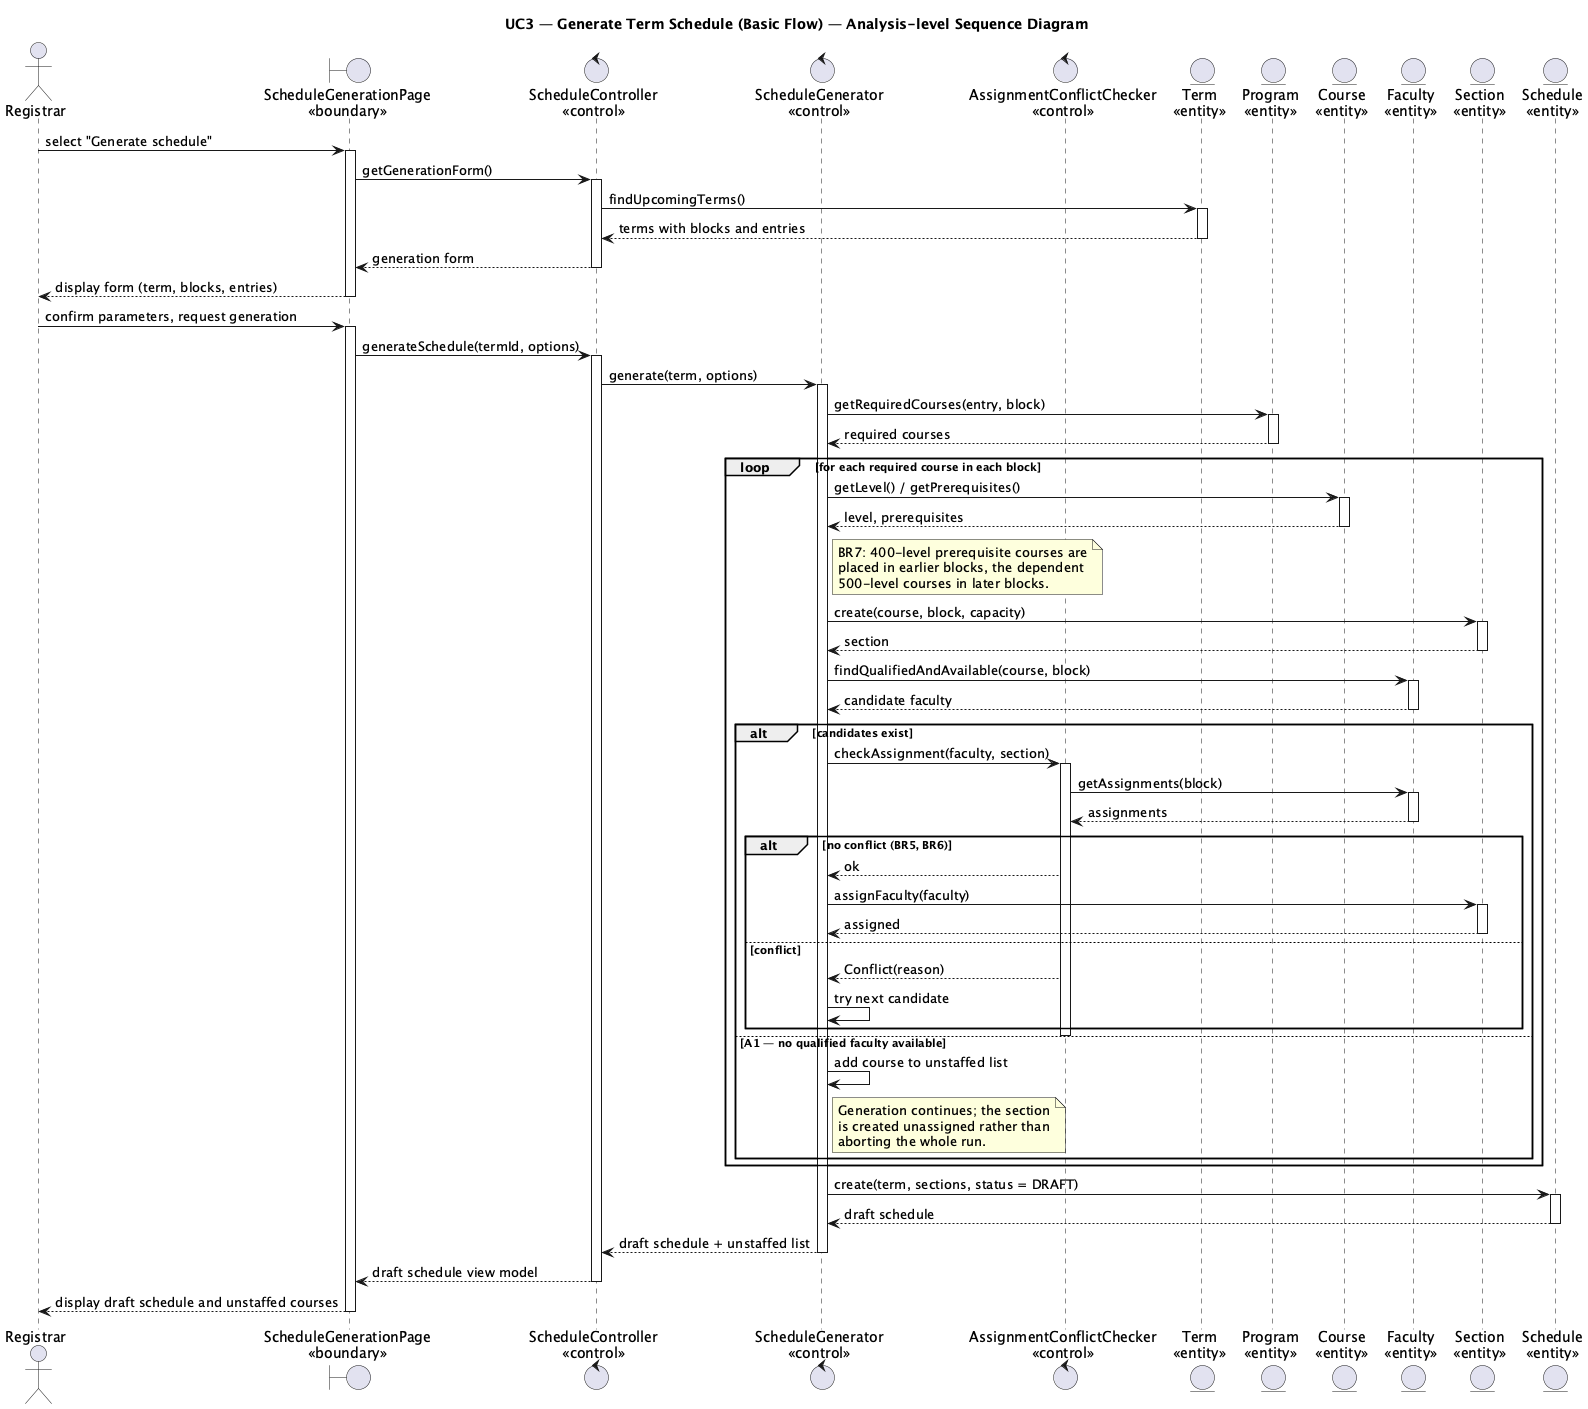

The diagram above was rendered by PlantUML. Its source (embedded in the PNG):
@startuml sd_uc3_generate_schedule
skinparam shadowing false
title UC3 — Generate Term Schedule (Basic Flow) — Analysis-level Sequence Diagram

actor "Registrar" as Admin
boundary "ScheduleGenerationPage\n<<boundary>>" as UI
control "ScheduleController\n<<control>>" as Ctrl
control "ScheduleGenerator\n<<control>>" as Generator
control "AssignmentConflictChecker\n<<control>>" as Checker
entity "Term\n<<entity>>" as Term
entity "Program\n<<entity>>" as Program
entity "Course\n<<entity>>" as Course
entity "Faculty\n<<entity>>" as Faculty
entity "Section\n<<entity>>" as Section
entity "Schedule\n<<entity>>" as Schedule

Admin -> UI : select "Generate schedule"
activate UI
UI -> Ctrl : getGenerationForm()
activate Ctrl
Ctrl -> Term : findUpcomingTerms()
activate Term
Term --> Ctrl : terms with blocks and entries
deactivate Term
Ctrl --> UI : generation form
deactivate Ctrl
UI --> Admin : display form (term, blocks, entries)
deactivate UI

Admin -> UI : confirm parameters, request generation
activate UI
UI -> Ctrl : generateSchedule(termId, options)
activate Ctrl
Ctrl -> Generator : generate(term, options)
activate Generator

Generator -> Program : getRequiredCourses(entry, block)
activate Program
Program --> Generator : required courses
deactivate Program

loop for each required course in each block
    Generator -> Course : getLevel() / getPrerequisites()
    activate Course
    Course --> Generator : level, prerequisites
    deactivate Course

    note right of Generator
      BR7: 400-level prerequisite courses are
      placed in earlier blocks, the dependent
      500-level courses in later blocks.
    end note

    Generator -> Section : create(course, block, capacity)
    activate Section
    Section --> Generator : section
    deactivate Section

    Generator -> Faculty : findQualifiedAndAvailable(course, block)
    activate Faculty
    Faculty --> Generator : candidate faculty
    deactivate Faculty

    alt candidates exist
        Generator -> Checker : checkAssignment(faculty, section)
        activate Checker
        Checker -> Faculty : getAssignments(block)
        activate Faculty
        Faculty --> Checker : assignments
        deactivate Faculty
        alt no conflict (BR5, BR6)
            Checker --> Generator : ok
            Generator -> Section : assignFaculty(faculty)
            activate Section
            Section --> Generator : assigned
            deactivate Section
        else conflict
            Checker --> Generator : Conflict(reason)
            Generator -> Generator : try next candidate
        end
        deactivate Checker
    else A1 — no qualified faculty available
        Generator -> Generator : add course to unstaffed list
        note right of Generator
          Generation continues; the section
          is created unassigned rather than
          aborting the whole run.
        end note
    end
end

Generator -> Schedule : create(term, sections, status = DRAFT)
activate Schedule
Schedule --> Generator : draft schedule
deactivate Schedule
Generator --> Ctrl : draft schedule + unstaffed list
deactivate Generator
Ctrl --> UI : draft schedule view model
deactivate Ctrl
UI --> Admin : display draft schedule and unstaffed courses
deactivate UI

@enduml